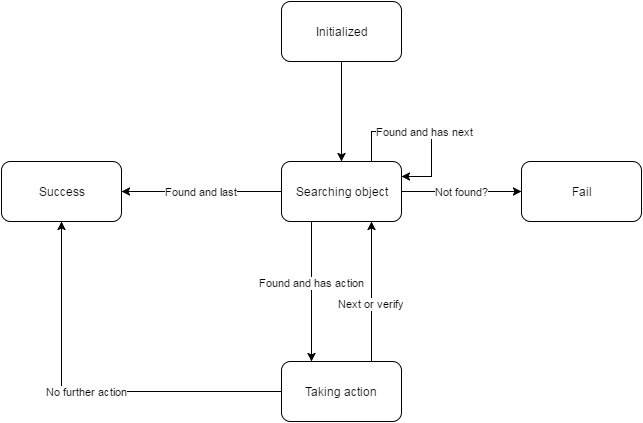

The diagram above was exported from draw.io. Its source (the exported page's mxGraphModel, read from the mxfile embedded in the PNG):
<mxGraphModel dx="880" dy="466" grid="1" gridSize="10" guides="1" tooltips="1" connect="1" arrows="1" fold="1" page="1" pageScale="1" pageWidth="800" pageHeight="500" background="#ffffff" math="0" shadow="0">
  <root>
    <mxCell id="0" />
    <mxCell id="1" parent="0" />
    <mxCell id="2" value="" style="edgeStyle=orthogonalEdgeStyle;rounded=0;html=1;jettySize=auto;orthogonalLoop=1;" edge="1" source="3" target="7" parent="1">
      <mxGeometry x="420" y="100" as="geometry" />
    </mxCell>
    <mxCell id="3" value="Initialized" style="rounded=1;whiteSpace=wrap;html=1;" vertex="1" parent="1">
      <mxGeometry x="360" y="40" width="120" height="60" as="geometry" />
    </mxCell>
    <mxCell id="4" value="Not found?" style="edgeStyle=orthogonalEdgeStyle;rounded=0;html=1;jettySize=auto;orthogonalLoop=1;" edge="1" source="7" target="8" parent="1">
      <mxGeometry x="480" y="230" as="geometry" />
    </mxCell>
    <mxCell id="5" value="Found and has action" style="edgeStyle=orthogonalEdgeStyle;rounded=0;html=1;jettySize=auto;orthogonalLoop=1;exitX=0.25;exitY=1;entryX=0.25;entryY=0;verticalAlign=bottom;" edge="1" source="7" target="11" parent="1">
      <mxGeometry x="390" y="260" as="geometry">
        <Array as="points">
          <mxPoint x="390" y="360" />
          <mxPoint x="390" y="360" />
        </Array>
      </mxGeometry>
    </mxCell>
    <mxCell id="6" value="Found and last" style="edgeStyle=orthogonalEdgeStyle;rounded=0;html=1;entryX=1;entryY=0.5;jettySize=auto;orthogonalLoop=1;" edge="1" source="7" target="12" parent="1">
      <mxGeometry x="200" y="230" as="geometry" />
    </mxCell>
    <mxCell id="7" value="Searching object" style="rounded=1;whiteSpace=wrap;html=1;" vertex="1" parent="1">
      <mxGeometry x="360" y="200" width="120" height="60" as="geometry" />
    </mxCell>
    <mxCell id="8" value="Fail" style="rounded=1;whiteSpace=wrap;html=1;" vertex="1" parent="1">
      <mxGeometry x="600" y="200" width="120" height="60" as="geometry" />
    </mxCell>
    <mxCell id="9" value="No further action" style="edgeStyle=orthogonalEdgeStyle;rounded=0;html=1;entryX=0.5;entryY=1;jettySize=auto;orthogonalLoop=1;" edge="1" source="11" target="12" parent="1">
      <mxGeometry x="140" y="260" as="geometry">
        <Array as="points">
          <mxPoint x="140" y="430" />
        </Array>
      </mxGeometry>
    </mxCell>
    <mxCell id="10" value="Next or verify" style="edgeStyle=orthogonalEdgeStyle;rounded=0;html=1;exitX=0.75;exitY=0;entryX=0.75;entryY=1;jettySize=auto;orthogonalLoop=1;verticalAlign=top;" edge="1" source="11" target="7" parent="1">
      <mxGeometry x="450" y="260" as="geometry" />
    </mxCell>
    <mxCell id="11" value="Taking action" style="rounded=1;whiteSpace=wrap;html=1;" vertex="1" parent="1">
      <mxGeometry x="360" y="400" width="120" height="60" as="geometry" />
    </mxCell>
    <mxCell id="12" value="Success" style="rounded=1;whiteSpace=wrap;html=1;" vertex="1" parent="1">
      <mxGeometry x="80" y="200" width="120" height="60" as="geometry" />
    </mxCell>
    <mxCell id="13" value="Found and has next" style="edgeStyle=orthogonalEdgeStyle;rounded=0;html=1;exitX=0.75;exitY=0;entryX=1;entryY=0.25;jettySize=auto;orthogonalLoop=1;" edge="1" source="7" target="7" parent="1">
      <mxGeometry x="450" y="170" as="geometry">
        <Array as="points">
          <mxPoint x="450" y="170" />
          <mxPoint x="510" y="170" />
          <mxPoint x="510" y="215" />
        </Array>
      </mxGeometry>
    </mxCell>
  </root>
</mxGraphModel>